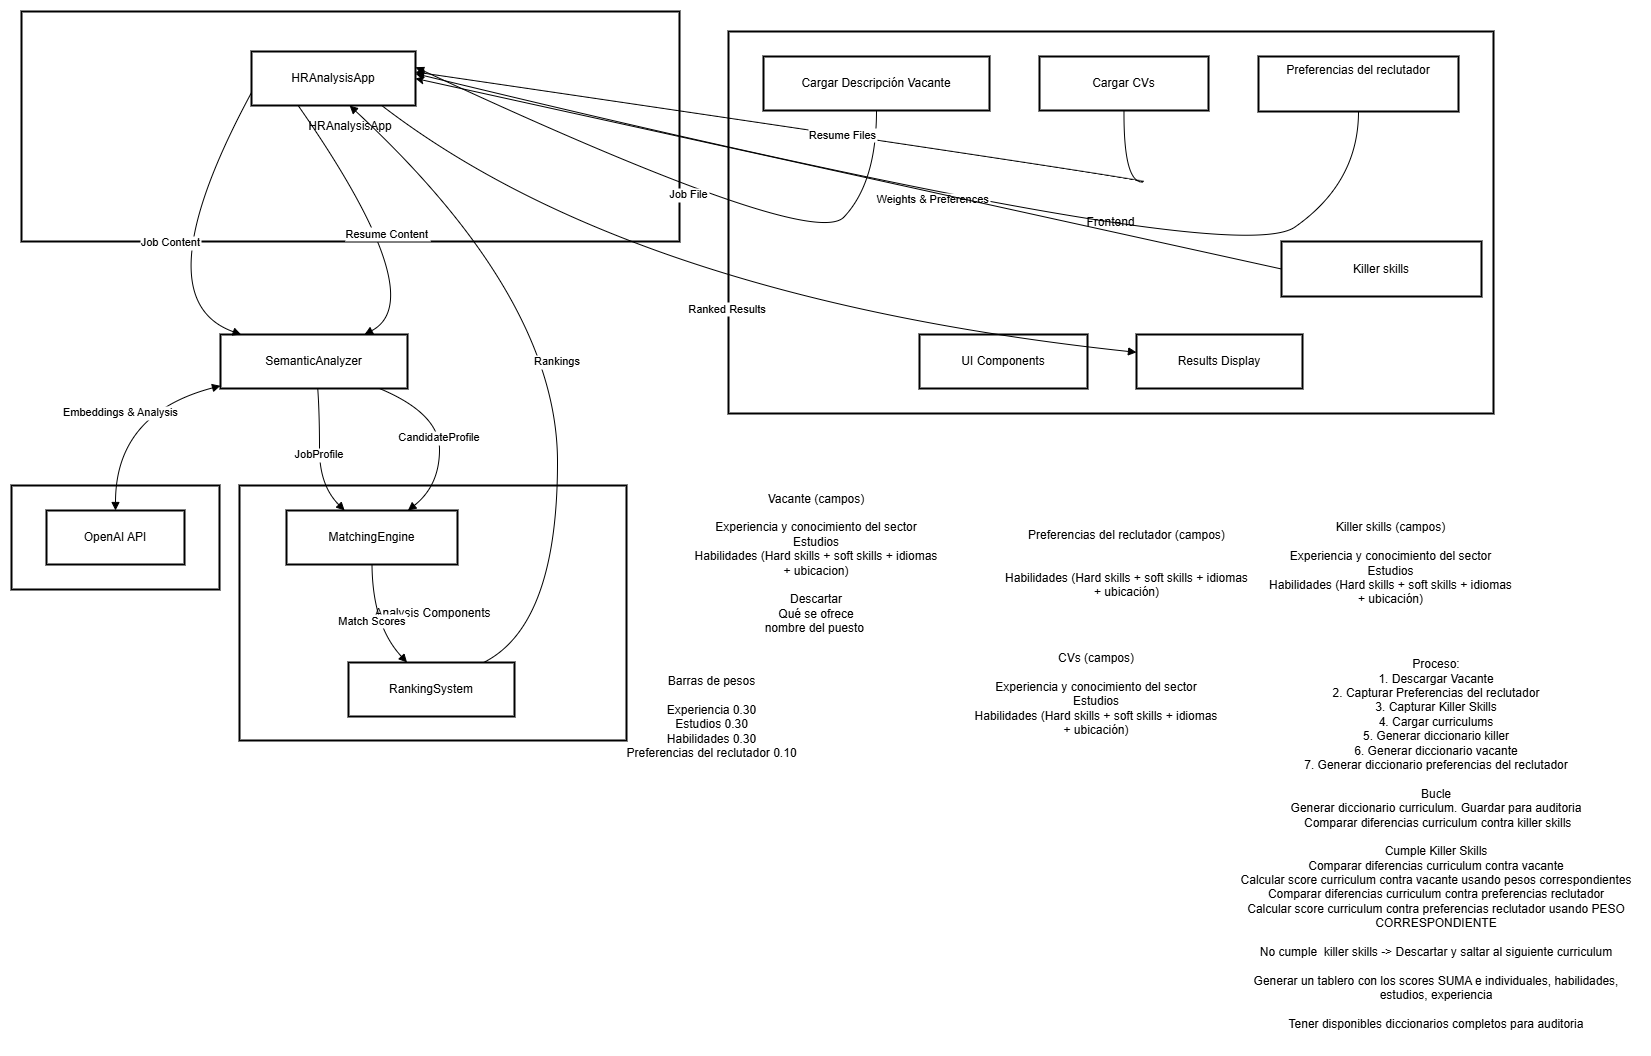

The diagram above was exported from draw.io. Its source (the exported page's mxGraphModel, read from the mxfile embedded in the PNG):
<mxGraphModel dx="1290" dy="522" grid="1" gridSize="10" guides="1" tooltips="1" connect="1" arrows="1" fold="1" page="1" pageScale="1" pageWidth="850" pageHeight="1100" math="0" shadow="0">
  <root>
    <mxCell id="0" />
    <mxCell id="1" parent="0" />
    <mxCell id="CdcANDmF8WmedcaPL-kG-21" value="External Services" style="whiteSpace=wrap;strokeWidth=2;" vertex="1" parent="1">
      <mxGeometry x="20" y="854" width="208" height="104" as="geometry" />
    </mxCell>
    <mxCell id="CdcANDmF8WmedcaPL-kG-22" value="Analysis Components" style="whiteSpace=wrap;strokeWidth=2;" vertex="1" parent="1">
      <mxGeometry x="248" y="854" width="387" height="255" as="geometry" />
    </mxCell>
    <mxCell id="CdcANDmF8WmedcaPL-kG-23" value="HRAnalysisApp" style="whiteSpace=wrap;strokeWidth=2;" vertex="1" parent="1">
      <mxGeometry x="30" y="380" width="658" height="230" as="geometry" />
    </mxCell>
    <mxCell id="CdcANDmF8WmedcaPL-kG-24" value="Frontend" style="whiteSpace=wrap;strokeWidth=2;" vertex="1" parent="1">
      <mxGeometry x="737" y="400" width="765" height="382" as="geometry" />
    </mxCell>
    <mxCell id="CdcANDmF8WmedcaPL-kG-25" value="UI Components" style="whiteSpace=wrap;strokeWidth=2;" vertex="1" parent="1">
      <mxGeometry x="928" y="703" width="168" height="54" as="geometry" />
    </mxCell>
    <mxCell id="CdcANDmF8WmedcaPL-kG-26" value="Cargar Descripción Vacante" style="whiteSpace=wrap;strokeWidth=2;" vertex="1" parent="1">
      <mxGeometry x="772" y="425" width="226" height="54" as="geometry" />
    </mxCell>
    <mxCell id="CdcANDmF8WmedcaPL-kG-27" value="Cargar CVs" style="whiteSpace=wrap;strokeWidth=2;" vertex="1" parent="1">
      <mxGeometry x="1048" y="425" width="169" height="54" as="geometry" />
    </mxCell>
    <mxCell id="CdcANDmF8WmedcaPL-kG-28" value="Preferencias del reclutador&#10;&#10;" style="whiteSpace=wrap;strokeWidth=2;" vertex="1" parent="1">
      <mxGeometry x="1267" y="425" width="200" height="55" as="geometry" />
    </mxCell>
    <mxCell id="CdcANDmF8WmedcaPL-kG-29" value="Results Display" style="whiteSpace=wrap;strokeWidth=2;" vertex="1" parent="1">
      <mxGeometry x="1145" y="703" width="166" height="54" as="geometry" />
    </mxCell>
    <mxCell id="CdcANDmF8WmedcaPL-kG-30" value="HRAnalysisApp" style="whiteSpace=wrap;strokeWidth=2;" vertex="1" parent="1">
      <mxGeometry x="260" y="420" width="164" height="54" as="geometry" />
    </mxCell>
    <mxCell id="CdcANDmF8WmedcaPL-kG-31" value="SemanticAnalyzer" style="whiteSpace=wrap;strokeWidth=2;" vertex="1" parent="1">
      <mxGeometry x="229" y="703" width="187" height="54" as="geometry" />
    </mxCell>
    <mxCell id="CdcANDmF8WmedcaPL-kG-32" value="MatchingEngine" style="whiteSpace=wrap;strokeWidth=2;" vertex="1" parent="1">
      <mxGeometry x="295" y="879" width="171" height="54" as="geometry" />
    </mxCell>
    <mxCell id="CdcANDmF8WmedcaPL-kG-33" value="RankingSystem" style="whiteSpace=wrap;strokeWidth=2;" vertex="1" parent="1">
      <mxGeometry x="357" y="1031" width="166" height="54" as="geometry" />
    </mxCell>
    <mxCell id="CdcANDmF8WmedcaPL-kG-34" value="OpenAI API" style="whiteSpace=wrap;strokeWidth=2;" vertex="1" parent="1">
      <mxGeometry x="55" y="879" width="138" height="54" as="geometry" />
    </mxCell>
    <mxCell id="CdcANDmF8WmedcaPL-kG-35" value="Job File" style="curved=1;startArrow=none;endArrow=block;exitX=0.5;exitY=1;entryX=1;entryY=0.29;rounded=0;" edge="1" parent="1" source="CdcANDmF8WmedcaPL-kG-26" target="CdcANDmF8WmedcaPL-kG-30">
      <mxGeometry relative="1" as="geometry">
        <Array as="points">
          <mxPoint x="885" y="551" />
          <mxPoint x="820" y="620" />
        </Array>
      </mxGeometry>
    </mxCell>
    <mxCell id="CdcANDmF8WmedcaPL-kG-36" value="Resume Files" style="curved=1;startArrow=none;endArrow=block;exitX=0.5;exitY=1;entryX=1;entryY=0.38;rounded=0;" edge="1" parent="1" source="CdcANDmF8WmedcaPL-kG-27" target="CdcANDmF8WmedcaPL-kG-30">
      <mxGeometry relative="1" as="geometry">
        <Array as="points">
          <mxPoint x="1132" y="551" />
          <mxPoint x="1170" y="550" />
        </Array>
      </mxGeometry>
    </mxCell>
    <mxCell id="CdcANDmF8WmedcaPL-kG-37" value="Weights &amp; Preferences" style="curved=1;startArrow=none;endArrow=block;exitX=0.5;exitY=1;entryX=1;entryY=0.41;rounded=0;" edge="1" parent="1" source="CdcANDmF8WmedcaPL-kG-28" target="CdcANDmF8WmedcaPL-kG-30">
      <mxGeometry relative="1" as="geometry">
        <Array as="points">
          <mxPoint x="1367" y="551" />
          <mxPoint x="1240" y="640" />
        </Array>
      </mxGeometry>
    </mxCell>
    <mxCell id="CdcANDmF8WmedcaPL-kG-38" value="Job Content" style="curved=1;startArrow=none;endArrow=block;exitX=0;exitY=0.76;entryX=0.11;entryY=0;rounded=0;" edge="1" parent="1" source="CdcANDmF8WmedcaPL-kG-30" target="CdcANDmF8WmedcaPL-kG-31">
      <mxGeometry relative="1" as="geometry">
        <Array as="points">
          <mxPoint x="149" y="667" />
        </Array>
      </mxGeometry>
    </mxCell>
    <mxCell id="CdcANDmF8WmedcaPL-kG-39" value="Resume Content" style="curved=1;startArrow=none;endArrow=block;exitX=0.28;exitY=1.01;entryX=0.77;entryY=0;rounded=0;" edge="1" parent="1" source="CdcANDmF8WmedcaPL-kG-30" target="CdcANDmF8WmedcaPL-kG-31">
      <mxGeometry relative="1" as="geometry">
        <Array as="points">
          <mxPoint x="441" y="667" />
        </Array>
      </mxGeometry>
    </mxCell>
    <mxCell id="CdcANDmF8WmedcaPL-kG-40" value="JobProfile" style="curved=1;startArrow=none;endArrow=block;exitX=0.52;exitY=1;entryX=0.34;entryY=0;rounded=0;" edge="1" parent="1" source="CdcANDmF8WmedcaPL-kG-31" target="CdcANDmF8WmedcaPL-kG-32">
      <mxGeometry relative="1" as="geometry">
        <Array as="points">
          <mxPoint x="328" y="782" />
          <mxPoint x="328" y="854" />
        </Array>
      </mxGeometry>
    </mxCell>
    <mxCell id="CdcANDmF8WmedcaPL-kG-41" value="CandidateProfile" style="curved=1;startArrow=none;endArrow=block;exitX=0.85;exitY=1;entryX=0.71;entryY=0;rounded=0;" edge="1" parent="1" source="CdcANDmF8WmedcaPL-kG-31" target="CdcANDmF8WmedcaPL-kG-32">
      <mxGeometry relative="1" as="geometry">
        <Array as="points">
          <mxPoint x="448" y="782" />
          <mxPoint x="448" y="854" />
        </Array>
      </mxGeometry>
    </mxCell>
    <mxCell id="CdcANDmF8WmedcaPL-kG-42" value="Match Scores" style="curved=1;startArrow=none;endArrow=block;exitX=0.5;exitY=1;entryX=0.35;entryY=-0.01;rounded=0;" edge="1" parent="1" source="CdcANDmF8WmedcaPL-kG-32" target="CdcANDmF8WmedcaPL-kG-33">
      <mxGeometry relative="1" as="geometry">
        <Array as="points">
          <mxPoint x="381" y="994" />
        </Array>
      </mxGeometry>
    </mxCell>
    <mxCell id="CdcANDmF8WmedcaPL-kG-43" value="Rankings" style="curved=1;startArrow=none;endArrow=block;exitX=0.82;exitY=-0.01;entryX=0.6;entryY=1.01;rounded=0;" edge="1" parent="1" source="CdcANDmF8WmedcaPL-kG-33" target="CdcANDmF8WmedcaPL-kG-30">
      <mxGeometry relative="1" as="geometry">
        <Array as="points">
          <mxPoint x="566" y="994" />
          <mxPoint x="566" y="667" />
        </Array>
      </mxGeometry>
    </mxCell>
    <mxCell id="CdcANDmF8WmedcaPL-kG-44" value="Ranked Results" style="curved=1;startArrow=none;endArrow=block;exitX=0.8;exitY=1.01;entryX=0;entryY=0.33;rounded=0;" edge="1" parent="1" source="CdcANDmF8WmedcaPL-kG-30" target="CdcANDmF8WmedcaPL-kG-29">
      <mxGeometry relative="1" as="geometry">
        <Array as="points">
          <mxPoint x="641" y="667" />
        </Array>
      </mxGeometry>
    </mxCell>
    <mxCell id="CdcANDmF8WmedcaPL-kG-45" value="Embeddings &amp; Analysis" style="curved=1;startArrow=block;endArrow=block;exitX=0;exitY=0.95;entryX=0.5;entryY=0;rounded=0;" edge="1" parent="1" source="CdcANDmF8WmedcaPL-kG-31" target="CdcANDmF8WmedcaPL-kG-34">
      <mxGeometry relative="1" as="geometry">
        <Array as="points">
          <mxPoint x="124" y="782" />
        </Array>
      </mxGeometry>
    </mxCell>
    <mxCell id="CdcANDmF8WmedcaPL-kG-46" value="Vacante (campos)&lt;div&gt;&lt;br&gt;&lt;/div&gt;&lt;div&gt;Experiencia y conocimiento del sector&lt;/div&gt;&lt;div&gt;Estudios&lt;/div&gt;&lt;div&gt;Habilidades (Hard skills + soft skills + idiomas + ubicacion)&lt;/div&gt;&lt;div&gt;&lt;br&gt;&lt;/div&gt;&lt;div&gt;Descartar&lt;/div&gt;&lt;div&gt;Qué se ofrece&lt;/div&gt;&lt;div&gt;nombre del puesto&amp;nbsp;&lt;/div&gt;" style="text;html=1;align=center;verticalAlign=middle;whiteSpace=wrap;rounded=0;" vertex="1" parent="1">
      <mxGeometry x="700" y="843" width="250" height="177" as="geometry" />
    </mxCell>
    <mxCell id="CdcANDmF8WmedcaPL-kG-47" value="Preferencias del reclutador (campos)&lt;div&gt;&lt;br&gt;&lt;/div&gt;&lt;div&gt;&lt;br&gt;&lt;/div&gt;&lt;div&gt;Habilidades (Hard skills + soft skills + idiomas + ubicación)&lt;/div&gt;" style="text;html=1;align=center;verticalAlign=middle;whiteSpace=wrap;rounded=0;" vertex="1" parent="1">
      <mxGeometry x="1011" y="843" width="249" height="177" as="geometry" />
    </mxCell>
    <mxCell id="CdcANDmF8WmedcaPL-kG-49" value="Killer skills (campos)&lt;div&gt;&lt;br&gt;&lt;/div&gt;&lt;div&gt;Experiencia y conocimiento del sector&lt;/div&gt;&lt;div&gt;Estudios&lt;/div&gt;&lt;div&gt;Habilidades (Hard skills + soft skills + idiomas + ubicación)&lt;/div&gt;" style="text;html=1;align=center;verticalAlign=middle;whiteSpace=wrap;rounded=0;" vertex="1" parent="1">
      <mxGeometry x="1275" y="843" width="249" height="177" as="geometry" />
    </mxCell>
    <mxCell id="CdcANDmF8WmedcaPL-kG-50" value="CVs (campos)&lt;div&gt;&lt;br&gt;&lt;/div&gt;&lt;div&gt;Experiencia y conocimiento del sector&lt;/div&gt;&lt;div&gt;Estudios&lt;/div&gt;&lt;div&gt;Habilidades (Hard skills + soft skills + idiomas + ubicación)&lt;/div&gt;&lt;div&gt;&lt;span style=&quot;background-color: transparent; color: light-dark(rgb(0, 0, 0), rgb(255, 255, 255));&quot;&gt;&amp;nbsp;&lt;/span&gt;&lt;/div&gt;" style="text;html=1;align=center;verticalAlign=middle;whiteSpace=wrap;rounded=0;" vertex="1" parent="1">
      <mxGeometry x="980" y="1020" width="250" height="100" as="geometry" />
    </mxCell>
    <mxCell id="CdcANDmF8WmedcaPL-kG-52" value="Barras de pesos&lt;div&gt;&lt;br&gt;&lt;/div&gt;&lt;div&gt;Experiencia 0.30&lt;/div&gt;&lt;div&gt;Estudios 0.30&lt;/div&gt;&lt;div&gt;Habilidades 0.30&lt;/div&gt;&lt;div&gt;&lt;span style=&quot;background-color: transparent; color: light-dark(rgb(0, 0, 0), rgb(255, 255, 255));&quot;&gt;Preferencias del reclutador 0.10&lt;/span&gt;&lt;/div&gt;&lt;div&gt;&lt;br&gt;&lt;/div&gt;" style="text;html=1;align=center;verticalAlign=middle;resizable=0;points=[];autosize=1;strokeColor=none;fillColor=none;" vertex="1" parent="1">
      <mxGeometry x="625" y="1038" width="190" height="110" as="geometry" />
    </mxCell>
    <mxCell id="CdcANDmF8WmedcaPL-kG-54" value="Killer skills" style="whiteSpace=wrap;strokeWidth=2;" vertex="1" parent="1">
      <mxGeometry x="1290" y="610" width="200" height="55" as="geometry" />
    </mxCell>
    <mxCell id="CdcANDmF8WmedcaPL-kG-55" value="" style="endArrow=classic;html=1;rounded=0;exitX=0;exitY=0.5;exitDx=0;exitDy=0;entryX=1;entryY=0.5;entryDx=0;entryDy=0;" edge="1" parent="1" source="CdcANDmF8WmedcaPL-kG-54" target="CdcANDmF8WmedcaPL-kG-30">
      <mxGeometry width="50" height="50" relative="1" as="geometry">
        <mxPoint x="930" y="650" as="sourcePoint" />
        <mxPoint x="980" y="600" as="targetPoint" />
      </mxGeometry>
    </mxCell>
    <mxCell id="CdcANDmF8WmedcaPL-kG-57" value="Proceso:&lt;div&gt;1. Descargar Vacante&lt;/div&gt;&lt;div&gt;2. Capturar Preferencias del reclutador&lt;/div&gt;&lt;div&gt;3. Capturar Killer Skills&lt;/div&gt;&lt;div&gt;4. Cargar curriculums&lt;/div&gt;&lt;div&gt;5. Generar diccionario killer&lt;/div&gt;&lt;div&gt;6. Generar diccionario vacante&lt;/div&gt;&lt;div&gt;7. Generar diccionario preferencias del reclutador&lt;/div&gt;&lt;div&gt;&lt;br&gt;&lt;/div&gt;&lt;div&gt;Bucle&lt;/div&gt;&lt;div&gt;Generar diccionario curriculum. Guardar para auditoria&lt;br&gt;&lt;div&gt;&amp;nbsp;Comparar diferencias curriculum contra killer skills&lt;/div&gt;&lt;div&gt;&lt;br&gt;&lt;/div&gt;&lt;div&gt;Cumple Killer Skills&lt;/div&gt;&lt;div&gt;Comparar diferencias curriculum contra vacante&lt;/div&gt;&lt;div&gt;Calcular score curriculum contra vacante usando pesos correspondientes&lt;/div&gt;&lt;div&gt;Comparar diferencias curriculum contra preferencias reclutador&lt;/div&gt;&lt;div&gt;Calcular score curriculum contra preferencias reclutador usando PESO CORRESPONDIENTE&lt;/div&gt;&lt;div&gt;&lt;br&gt;&lt;/div&gt;&lt;/div&gt;&lt;div&gt;No cumple&amp;nbsp; killer skills -&amp;gt; Descartar y saltar al siguiente curriculum&lt;/div&gt;&lt;div&gt;&lt;br&gt;&lt;/div&gt;&lt;div&gt;Generar un tablero con los scores SUMA e individuales, habilidades, estudios, experiencia&lt;/div&gt;&lt;div&gt;&lt;br&gt;&lt;/div&gt;&lt;div&gt;Tener disponibles diccionarios completos para auditoria&lt;/div&gt;&lt;div&gt;&lt;br&gt;&lt;/div&gt;" style="text;html=1;align=center;verticalAlign=middle;whiteSpace=wrap;rounded=0;" vertex="1" parent="1">
      <mxGeometry x="1240" y="1060" width="410" height="320" as="geometry" />
    </mxCell>
  </root>
</mxGraphModel>